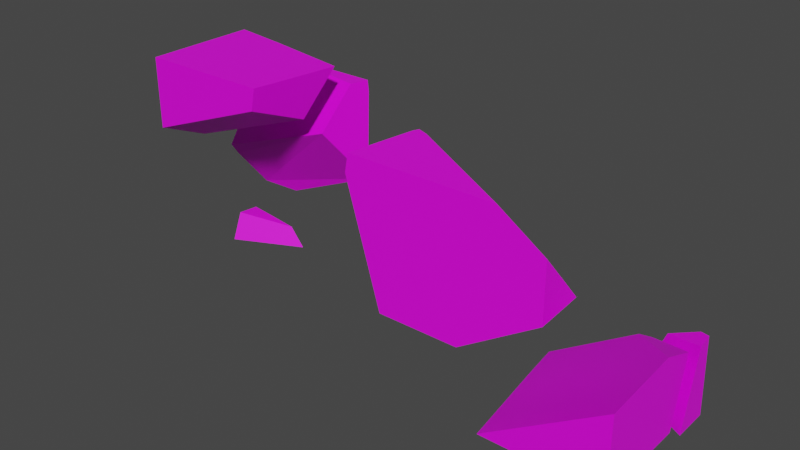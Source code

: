# Source: Shattered_Brick_Model.blend  (saved by Blender 2.81.16; exported with 4.5.12 LTS)
import bpy
from mathutils import Matrix  # noqa: F401  (used for matrix-valued properties, if any)

bpy.ops.wm.read_factory_settings(use_empty=True)
scene = bpy.context.scene
scene.name = 'Scene'

# ---- images (referenced by path relative to the original .blend; pixels are not part of the script)
import os
ASSET_DIR = os.environ.get("B2B_ASSET_DIR", "")  # directory of the original .blend (textures are referenced by path, not embedded)
HERE = os.path.dirname(os.path.abspath(__file__))  # packed textures are extracted next to this script under _unpacked/

def load_image(name, relpath, width, height, colorspace="sRGB"):
    """Load a texture the original file referenced (path relative to the .blend, or extracted next to this script)."""
    p = next((c for c in (os.path.join(HERE, relpath), os.path.join(ASSET_DIR, relpath)) if relpath and os.path.exists(c)), "")
    if p:
        img = bpy.data.images.load(p, check_existing=True)
        img.name = name
    else:  # same state as the original file: an image datablock whose file is absent (Cycles renders it pink)
        img = bpy.data.images.new(name, width, height)
        img.source = "FILE"
        img.filepath = "//" + (relpath or name)
    img.colorspace_settings.name = colorspace
    return img
img_normal_map = load_image('Normal Map', 'Normal Map.png', 1024, 1024, 'sRGB')

# ---- materials (node trees are filled in below, after node groups)
mat_material = bpy.data.materials.new('Material')

# ---- material node trees
mat_material.use_nodes = True; mat_material.node_tree.nodes.clear()
_N = mat_material.node_tree.nodes; _L = mat_material.node_tree.links
n0 = _N.new('ShaderNodeOutputMaterial'); n0.name = 'Material Output'; n0.location = (300, 300)
n1 = _N.new('ShaderNodeBsdfPrincipled'); n1.name = 'Principled BSDF'; n1.location = (10, 300)
n1.distribution = 'GGX'
n1.subsurface_method = 'BURLEY'
n1.inputs[3].default_value = 1.45
n1.inputs[27].default_value = (0.0, 0.0, 0.0, 1.0)
n1.inputs[28].default_value = 1.0
n2 = _N.new('ShaderNodeTexImage'); n2.name = 'Image Texture'; n2.location = (-525, 267)
n2.image = img_normal_map
_L.new(n1.outputs[0], n0.inputs[0])
_L.new(n2.outputs[0], n1.inputs[0])
n0.is_active_output = True

# ---- world
world_world = bpy.data.worlds.new('World'); scene.world = world_world
world_world.use_nodes = True; world_world.node_tree.nodes.clear()
_N = world_world.node_tree.nodes; _L = world_world.node_tree.links
n0 = _N.new('ShaderNodeOutputWorld'); n0.name = 'World Output'; n0.location = (300, 300)
n1 = _N.new('ShaderNodeBackground'); n1.name = 'Background'; n1.location = (10, 300)
n1.inputs[0].default_value = (0.05088, 0.05088, 0.05088, 1.0)
_L.new(n1.outputs[0], n0.inputs[0])
n0.is_active_output = True
world_world.color = (0.05088, 0.05088, 0.05088)
world_world.use_sun_shadow = False
world_world.sun_shadow_jitter_overblur = 0.0

# ---- meshes
me_brick__lp_cell_008 = bpy.data.meshes.new('Brick .LP_cell.008')
me_brick__lp_cell_008.from_pydata([(0.007974, 0.004183, -0.02024), (0.007974, -0.0122, -0.02024), (-0.02078, 0.004183, -0.02024), (0.003655, 0.004183, 0.01502), (-0.009038, 0.004183, 0.009085), (-0.0137, 0.004183, -0.002159), (0.007974, 0.001528, 0.01629), (0.007974, -0.004307, 0.01465), (0.007974, -0.005934, 0.007852), (0.007974, -0.0122, -0.02024), (-0.02078, 0.004183, -0.02024), (-0.009038, 0.004183, 0.009085), (0.003655, 0.004183, 0.01502), (-0.0137, 0.004183, -0.002159), (0.007974, -0.004307, 0.01465), (0.007974, 0.001528, 0.01629), (0.007974, -0.005934, 0.007852)], [], [(0, 9, 10), (16, 7, 4, 13), (13, 2, 1, 16), (10, 5, 11, 12, 0), (12, 15, 14, 8, 9, 0), (3, 4, 7, 6)])
_k = set([(1, 2), (1, 16), (2, 13), (3, 4), (3, 6), (4, 13), (5, 10), (5, 11), (6, 7), (7, 16), (8, 9), (8, 14), (9, 10), (11, 12), (12, 15), (14, 15)])
me_brick__lp_cell_008.attributes.new('sharp_edge', 'BOOLEAN', 'EDGE').data.foreach_set('value', [ (min(e.vertices), max(e.vertices)) in _k for e in me_brick__lp_cell_008.edges])
_uv = me_brick__lp_cell_008.uv_layers.new(name='UVMap')
_uv.uv.foreach_set('vector', [0.9864, 0.3581, 0.9864, 0.4246, 0.8698, 0.3581, 0.2959, 0.2959, 0.5838, 0.0, 0.7811, 0.0, 0.4233, 0.4233, 0.4233, 0.0, 0.6117, 0.1471, 0.5744, 0.2789, 0.2959, 0.0, 0.8698, 0.273, 0.8985, 0.3463, 0.9174, 0.3919, 0.9864, 0.4237, 0.9864, 0.273, 0.4237, 0.3581, 0.4211, 0.3689, 0.4144, 0.3926, 0.3869, 0.3991, 0.273, 0.4246, 0.273, 0.3581, 1.0, 0.4006, 0.2189, 0.0, 0.4162, 0.0, 1.0, 0.3689])
me_brick__lp_cell_008.materials.append(mat_material)
me_brick__lp_cell_008.use_remesh_fix_poles = True
me_brick__lp_cell_008.use_remesh_preserve_attributes = False
me_brick__lp_cell_008.use_mirror_vertex_groups = False
me_brick__lp_cell_008.update()
me_brick__lp_cell_000 = bpy.data.meshes.new('Brick .LP_cell.000')
me_brick__lp_cell_000.from_pydata([(-0.009799, 0.003663, -0.006255), (0.002653, 0.003663, 0.004133), (0.01465, 0.003663, 0.002531), (-0.009799, 0.003663, 0.00561), (0.02189, 0.003663, -0.006255), (-0.009799, -0.006609, 0.00649), (-0.009798, -0.01171, -0.006255), (0.002653, 0.003663, 0.004133), (0.01465, 0.003663, 0.002531), (-0.009799, 0.003663, 0.00561), (0.02189, 0.003663, -0.006255), (-0.009798, -0.01171, -0.006255), (-0.009799, -0.006609, 0.00649)], [], [(0, 11, 12, 9), (0, 9, 7, 8, 10), (1, 3, 5), (10, 11, 0), (5, 6, 4, 2), (2, 1, 5)])
_k = set([(1, 2), (1, 3), (2, 4), (3, 5), (4, 6), (5, 6), (7, 8), (7, 9), (8, 10), (9, 12), (10, 11), (11, 12)])
me_brick__lp_cell_000.attributes.new('sharp_edge', 'BOOLEAN', 'EDGE').data.foreach_set('value', [ (min(e.vertices), max(e.vertices)) in _k for e in me_brick__lp_cell_000.edges])
_uv = me_brick__lp_cell_000.uv_layers.new(name='UVMap')
_uv.uv.foreach_set('vector', [0.273, 0.3581, 0.273, 0.4204, 0.3236, 0.3834, 0.3211, 0.3581, 0.01364, 0.273, 0.01364, 0.3211, 0.0641, 0.3151, 0.1127, 0.3086, 0.1421, 0.273, 0.6126, 0.6126, 0.6899, 0.6131, 0.6895, 0.6895, 0.1421, 0.3581, 0.01364, 0.4204, 0.01364, 0.3581, 0.678, 0.0, 0.6782, 0.1795, 0.4751, 0.1072, 0.5214, 0.0, 0.5214, 0.5214, 1.0, 0.6126, 0.678, 0.678])
me_brick__lp_cell_000.materials.append(mat_material)
me_brick__lp_cell_000.use_remesh_fix_poles = True
me_brick__lp_cell_000.use_remesh_preserve_attributes = False
me_brick__lp_cell_000.use_mirror_vertex_groups = False
me_brick__lp_cell_000.update()
me_brick__lp_cell_002 = bpy.data.meshes.new('Brick .LP_cell.002')
me_brick__lp_cell_002.from_pydata([(-0.0624, -0.004372, 0.02325), (0.02468, -0.01132, -0.05845), (0.01868, 0.02906, -0.05845), (-0.03952, 0.02906, -0.05845), (0.06036, 0.02906, -0.03156), (-0.04093, 0.02906, 0.03813), (-0.04889, 0.02906, 0.04292), (-0.04922, 0.02906, 0.03538), (0.04862, 0.02906, -0.03916), (-0.04541, 0.02906, -0.03873), (-0.05091, 0.02906, -0.01203), (-0.05114, 0.02906, -0.0193), (-0.04313, 0.01671, 0.05355), (-0.05399, 0.01484, 0.05355), (-0.05202, 0.02003, 0.05355), (0.02898, -0.04094, -0.05845), (-0.03636, -0.04094, -0.05845), (0.05607, -0.04094, 0.05355), (-0.06255, -0.04094, 0.05355), (-0.06526, -0.04094, 0.03848), (0.09287, -0.04094, 0.02935), (0.09287, -0.04094, -0.01711), (0.09287, -0.018, 0.003384), (0.09287, -0.003263, -0.01353), (0.09287, -0.01859, -0.01501), (0.02898, -0.04094, -0.05845), (0.02468, -0.01132, -0.05845), (0.01868, 0.02906, -0.05845), (-0.04313, 0.01671, 0.05355), (-0.05202, 0.02003, 0.05355), (0.04862, 0.02906, -0.03916), (0.06036, 0.02906, -0.03156), (-0.04093, 0.02906, 0.03813), (-0.04889, 0.02906, 0.04292), (-0.04922, 0.02906, 0.03538), (-0.03952, 0.02906, -0.05845), (-0.04541, 0.02906, -0.03873), (-0.05091, 0.02906, -0.01203), (-0.05114, 0.02906, -0.0193), (0.05607, -0.04094, 0.05355), (-0.05399, 0.01484, 0.05355), (-0.03636, -0.04094, -0.05845), (-0.06255, -0.04094, 0.05355), (0.09287, -0.04094, 0.02935), (-0.06526, -0.04094, 0.03848), (0.09287, -0.04094, -0.01711), (0.09287, -0.018, 0.003384), (0.09287, -0.003263, -0.01353), (0.09287, -0.01859, -0.01501)], [], [(35, 36, 11, 10, 34, 33, 32, 31, 30, 27), (42, 19, 16, 25, 45, 43, 39), (39, 28, 29, 13, 42), (45, 48, 47, 46, 43), (44, 0, 9, 3, 41), (44, 18, 40, 0), (37, 38, 0), (6, 7, 14), (40, 14, 7, 37, 0), (23, 24, 4), (22, 23, 4), (14, 12, 5, 6), (27, 26, 25, 16, 35), (8, 4, 24, 21, 15, 1), (38, 9, 0), (1, 2, 8), (17, 20, 22, 4, 5, 12)])
_k = set([(1, 2), (1, 15), (2, 8), (3, 9), (3, 41), (4, 5), (4, 8), (5, 6), (6, 7), (7, 37), (9, 38), (10, 11), (10, 34), (11, 36), (12, 14), (12, 17), (13, 29), (13, 42), (14, 40), (15, 21), (16, 19), (16, 35), (17, 20), (18, 40), (18, 44), (19, 42), (20, 22), (21, 24), (22, 23), (23, 24), (25, 26), (25, 45), (26, 27), (27, 30), (28, 29), (28, 39), (30, 31), (31, 32), (32, 33), (33, 34), (35, 36), (37, 38), (39, 43), (41, 44), (43, 46), (45, 48), (46, 47), (47, 48)])
me_brick__lp_cell_002.attributes.new('sharp_edge', 'BOOLEAN', 'EDGE').data.foreach_set('value', [ (min(e.vertices), max(e.vertices)) in _k for e in me_brick__lp_cell_002.edges])
_uv = me_brick__lp_cell_002.uv_layers.new(name='UVMap')
_uv.uv.foreach_set('vector', [0.4498, 0.273, 0.4259, 0.3529, 0.4027, 0.4317, 0.4036, 0.4612, 0.4105, 0.6533, 0.4118, 0.6839, 0.4441, 0.6645, 0.8546, 0.382, 0.807, 0.3512, 0.6857, 0.273, 0.3565, 0.727, 0.3454, 0.6659, 0.4626, 0.273, 0.7274, 0.273, 0.9864, 0.4406, 0.9864, 0.6289, 0.8372, 0.727, 0.8372, 0.6419, 0.4352, 0.4082, 0.3991, 0.3947, 0.3911, 0.4158, 0.3565, 0.6419, 0.4406, 0.6419, 0.4491, 0.5513, 0.4551, 0.4891, 0.5236, 0.5489, 0.6289, 0.6419, 0.5791, 0.0, 0.0, 0.0, 0.5552, 0.0, 0.7266, 0.07019, 0.6926, 0.5323, 1.0, 0.4209, 0.6581, 0.5079, 0.1314, 0.0, 1.0, 0.0, 0.5969, 0.5969, 1.0, 0.5013, 1.0, 1.0, 1.0, 0.1858, 0.8141, 0.0, 1.0, 0.05596, 0.1314, 0.1314, 0.03744, 0.0, 0.1859, 0.0, 1.0, 0.5969, 1.0, 1.0, 0.5608, 0.5608, 1.0, 0.5615, 0.9027, 0.9027, 0.5645, 0.5645, 1.0, 0.5608, 0.9288, 0.9288, 0.05596, 0.05596, 1.0, 0.3925, 1.0, 0.5137, 0.1858, 0.1858, 0.6857, 0.3581, 0.71, 0.5218, 0.7274, 0.6419, 0.4626, 0.6419, 0.4498, 0.3581, 0.07108, 0.07108, 0.07099, 0.0, 0.4385, 0.0, 0.6111, 0.09236, 0.6116, 0.4793, 0.3829, 0.3829, 0.5013, 0.5013, 1.0, 0.4448, 1.0, 1.0, 1.0, 0.3829, 0.6891, 0.1133, 1.0, 0.07108, 0.6415, 0.1991, 0.8922, 0.3304, 1.0, 0.5645, 1.0, 0.9288, 0.4863, 0.0, 0.6075, 0.0])
me_brick__lp_cell_002.materials.append(mat_material)
me_brick__lp_cell_002.use_remesh_fix_poles = True
me_brick__lp_cell_002.use_remesh_preserve_attributes = False
me_brick__lp_cell_002.use_mirror_vertex_groups = False
me_brick__lp_cell_002.update()
me_brick__lp_cell_003 = bpy.data.meshes.new('Brick .LP_cell.003')
me_brick__lp_cell_003.from_pydata([(0.0372, -0.02402, 0.01283), (0.04878, 0.008244, 0.04341), (0.04963, 0.008244, 0.03573), (-0.02978, 0.008244, 0.04341), (-0.04622, 0.008244, 0.03925), (0.04808, 0.008244, -0.02107), (0.04862, 0.008244, -0.004663), (0.0476, 0.008244, -0.0276), (-0.04622, 0.008244, -0.05502), (-0.03396, 0.008244, -0.05649), (-0.02221, 0.008244, -0.05766), (-0.04622, -0.02919, -0.0155), (-0.04622, -0.01089, 0.01135), (-0.04622, 0.002063, -0.0544), (-0.04622, -0.0235, -0.02382), (0.04773, 0.002536, 0.04341), (-0.00963, 0.004751, 0.04341), (0.04526, -0.00419, 0.04341), (0.04878, 0.008244, 0.04341), (0.04963, 0.008244, 0.03573), (-0.02978, 0.008244, 0.04341), (-0.04622, 0.008244, 0.03925), (0.04862, 0.008244, -0.004663), (0.04808, 0.008244, -0.02107), (0.0476, 0.008244, -0.0276), (-0.04622, 0.008244, -0.05502), (-0.03396, 0.008244, -0.05649), (-0.02221, 0.008244, -0.05766), (-0.04622, -0.01089, 0.01135), (-0.04622, -0.02919, -0.0155), (-0.04622, -0.0235, -0.02382), (-0.04622, 0.002063, -0.0544), (0.04773, 0.002536, 0.04341), (-0.00963, 0.004751, 0.04341), (0.04526, -0.00419, 0.04341)], [], [(0, 23, 22), (0, 24, 23), (3, 33, 34, 32, 1), (16, 20, 21, 28), (31, 25, 26), (17, 16, 28, 29, 0), (15, 17, 0, 22, 19), (19, 18, 15), (26, 27, 31), (30, 31, 27, 24, 0), (8, 13, 14, 11, 12, 4), (29, 30, 0), (1, 2, 6, 5, 7, 10, 9, 8, 4, 3)])
_k = set([(1, 2), (1, 32), (2, 6), (3, 4), (3, 33), (4, 12), (5, 6), (5, 7), (7, 10), (8, 9), (8, 13), (9, 10), (11, 12), (11, 14), (13, 14), (15, 17), (15, 18), (16, 17), (16, 20), (18, 19), (19, 22), (20, 21), (21, 28), (22, 23), (23, 24), (24, 27), (25, 26), (25, 31), (26, 27), (28, 29), (29, 30), (30, 31), (32, 34), (33, 34)])
me_brick__lp_cell_003.attributes.new('sharp_edge', 'BOOLEAN', 'EDGE').data.foreach_set('value', [ (min(e.vertices), max(e.vertices)) in _k for e in me_brick__lp_cell_003.edges])
_uv = me_brick__lp_cell_003.uv_layers.new(name='UVMap')
_uv.uv.foreach_set('vector', [0.0, 0.0, 0.3931, 0.0, 0.3909, 0.3909, 0.0, 0.0, 0.4848, 0.0, 0.3931, 0.3931, 0.08028, 0.3581, 0.1619, 0.3723, 0.3844, 0.4085, 0.3944, 0.3813, 0.3987, 0.3581, 0.6045, 0.0, 0.6044, 0.141, 0.5713, 0.2229, 0.3491, 0.0, 0.3108, 0.3108, 0.3865, 0.3108, 0.3869, 0.3869, 0.6189, 0.6189, 0.3955, 0.0, 0.6509, 0.0, 1.0, 0.3749, 1.0, 1.0, 0.06028, 0.06028, 0.1365, 0.0, 1.0, 0.0, 1.0, 0.3909, 0.1561, 0.1561, 1.0, 0.1561, 0.9384, 0.09531, 1.0, 0.06028, 1.0, 0.3869, 0.5218, 0.0, 1.0, 0.3108, 0.3752, 0.3752, 0.3233, 0.0, 0.4782, 0.0, 1.0, 0.5152, 1.0, 1.0, 0.328, 0.3581, 0.3329, 0.3994, 0.4545, 0.4868, 0.4882, 0.5098, 0.597, 0.4357, 0.7101, 0.3581, 0.3749, 0.3749, 1.0, 0.3752, 1.0, 1.0, 0.3987, 0.727, 0.4021, 0.6958, 0.398, 0.5321, 0.3958, 0.4656, 0.3939, 0.4391, 0.111, 0.3173, 0.06334, 0.322, 0.01364, 0.328, 0.01364, 0.7101, 0.08028, 0.727])
me_brick__lp_cell_003.materials.append(mat_material)
me_brick__lp_cell_003.use_remesh_fix_poles = True
me_brick__lp_cell_003.use_remesh_preserve_attributes = False
me_brick__lp_cell_003.use_mirror_vertex_groups = False
me_brick__lp_cell_003.update()
me_brick__lp_cell_004 = bpy.data.meshes.new('Brick .LP_cell.004')
me_brick__lp_cell_004.from_pydata([(-0.04557, 0.04119, 0.01445), (-0.04557, -0.02881, 0.01445), (0.03668, 0.007927, -0.01454), (-0.04557, 0.002542, -0.04334), (-0.04557, -0.02881, -0.02948), (0.03669, -0.02881, 0.01445), (0.03388, -0.02881, 0.0006339), (-0.01159, 0.03613, 0.01445), (0.04154, 0.001405, 0.01445), (0.0451, 0.02606, 0.01445), (-0.04557, -0.02881, -0.02948), (-0.04557, 0.002542, -0.04334), (0.03669, -0.02881, 0.01445), (0.03388, -0.02881, 0.0006339), (0.04154, 0.001405, 0.01445), (0.0451, 0.02606, 0.01445), (-0.04557, 0.04119, 0.01445), (-0.01159, 0.03613, 0.01445)], [], [(16, 1, 12, 14, 9, 7), (1, 10, 13, 12), (2, 8, 5, 6), (2, 17, 15), (2, 11, 0, 17), (2, 15, 8), (16, 3, 10, 1), (6, 4, 11, 2)])
_k = set([(0, 11), (0, 17), (3, 10), (3, 16), (4, 6), (4, 11), (5, 6), (5, 8), (7, 9), (7, 16), (8, 15), (9, 14), (10, 13), (12, 13), (12, 14), (15, 17)])
me_brick__lp_cell_004.attributes.new('sharp_edge', 'BOOLEAN', 'EDGE').data.foreach_set('value', [ (min(e.vertices), max(e.vertices)) in _k for e in me_brick__lp_cell_004.edges])
_uv = me_brick__lp_cell_004.uv_layers.new(name='UVMap')
_uv.uv.foreach_set('vector', [0.01364, 0.3581, 0.01364, 0.6419, 0.3471, 0.6419, 0.3667, 0.5194, 0.3631, 0.4161, 0.1514, 0.3787, 0.01364, 0.727, 0.01364, 0.5489, 0.3357, 0.671, 0.3471, 0.727, 0.0, 0.0, 0.3676, 0.0, 0.5774, 0.3843, 0.4238, 0.4238, 0.0, 0.0, 0.3662, 0.0, 0.3656, 0.3656, 0.0, 0.0, 0.6234, 0.0, 0.587, 0.4475, 0.3662, 0.3662, 0.0, 0.0, 0.802, 0.0, 0.3676, 0.3676, 0.722, 0.3581, 0.4927, 0.5148, 0.5489, 0.6419, 0.727, 0.6419, 1.0, 0.4238, 0.3948, 0.3635, 0.3766, 0.0, 1.0, 0.0])
me_brick__lp_cell_004.materials.append(mat_material)
me_brick__lp_cell_004.use_remesh_fix_poles = True
me_brick__lp_cell_004.use_remesh_preserve_attributes = False
me_brick__lp_cell_004.use_mirror_vertex_groups = False
me_brick__lp_cell_004.update()
me_brick__lp_cell_005 = bpy.data.meshes.new('Brick .LP_cell.005')
me_brick__lp_cell_005.from_pydata([(0.02413, -0.04306, -0.01812), (-0.04659, 0.02694, -0.01812), (-0.04556, 0.01919, -0.01812), (-0.04376, 0.006245, -0.01812), (0.02413, 0.008103, -0.01812), (-0.008763, 0.02694, -0.01812), (-0.003303, 0.02694, 0.009348), (0.002668, 0.02694, 0.01018), (-0.002367, 0.02694, -0.002316), (-0.03625, -0.04306, -0.01812), (0.02413, -0.04306, 0.02074), (0.01504, -0.04306, 0.01495), (0.02413, -0.002348, 0.02426), (0.02413, -0.02455, 0.02237), (0.02413, 0.01628, 0.01721), (0.02413, 0.01464, 0.01011), (-0.04659, 0.02694, -0.01812), (-0.04556, 0.01919, -0.01812), (-0.04376, 0.006245, -0.01812), (0.02413, 0.008103, -0.01812), (-0.008763, 0.02694, -0.01812), (-0.03625, -0.04306, -0.01812), (0.002668, 0.02694, 0.01018), (-0.003303, 0.02694, 0.009348), (-0.002367, 0.02694, -0.002316), (0.02413, -0.04306, 0.02074), (0.01504, -0.04306, 0.01495), (0.02413, -0.002348, 0.02426), (0.02413, -0.02455, 0.02237), (0.02413, 0.01464, 0.01011), (0.02413, 0.01628, 0.01721)], [], [(27, 30, 22, 23), (18, 21, 11), (25, 26, 9, 0), (28, 27, 23, 16, 17), (29, 4, 20, 8), (19, 15, 14, 12, 13, 25, 0), (11, 10, 28, 17, 18), (5, 19, 0, 9, 3, 2, 1), (1, 6, 7, 24, 5), (8, 22, 30, 29)])
_k = set([(1, 2), (1, 6), (2, 3), (3, 9), (4, 20), (4, 29), (5, 19), (5, 24), (6, 7), (7, 24), (8, 20), (8, 22), (9, 26), (10, 11), (10, 28), (11, 21), (12, 13), (12, 14), (13, 25), (14, 15), (15, 19), (16, 17), (16, 23), (17, 18), (18, 21), (22, 23), (25, 26), (27, 28), (27, 30), (29, 30)])
me_brick__lp_cell_005.attributes.new('sharp_edge', 'BOOLEAN', 'EDGE').data.foreach_set('value', [ (min(e.vertices), max(e.vertices)) in _k for e in me_brick__lp_cell_005.edges])
_uv = me_brick__lp_cell_005.uv_layers.new(name='UVMap')
_uv.uv.foreach_set('vector', [0.6074, 0.6074, 1.0, 0.6063, 1.0, 0.8653, 0.9375, 0.9375, 1.0, 0.6777, 0.6881, 0.3398, 1.0, 0.3397, 0.9864, 0.4305, 0.9495, 0.4071, 0.7416, 0.273, 0.9864, 0.273, 0.2893, 0.2893, 0.6074, 0.0, 0.9375, 0.0, 0.7964, 0.6023, 0.6888, 0.6888, 0.2954, 0.2954, 0.5726, 0.2945, 0.6145, 0.4883, 0.4511, 0.4511, 0.273, 0.4345, 0.3875, 0.408, 0.4162, 0.4013, 0.4448, 0.4768, 0.4372, 0.5668, 0.4305, 0.6419, 0.273, 0.6419, 0.3397, 0.3397, 0.4952, 0.288, 1.0, 0.2893, 1.0, 0.6888, 0.6777, 0.6777, 0.8531, 0.3581, 0.9864, 0.4345, 0.9864, 0.6419, 0.7416, 0.6419, 0.7112, 0.442, 0.7039, 0.3895, 0.6997, 0.3581, 0.6997, 0.273, 0.8752, 0.3844, 0.8994, 0.3878, 0.879, 0.3371, 0.8531, 0.273, 1.0, 0.4511, 0.1347, 0.0, 0.3937, 0.0, 1.0, 0.2954])
me_brick__lp_cell_005.materials.append(mat_material)
me_brick__lp_cell_005.use_remesh_fix_poles = True
me_brick__lp_cell_005.use_remesh_preserve_attributes = False
me_brick__lp_cell_005.use_mirror_vertex_groups = False
me_brick__lp_cell_005.update()

# ---- objects
ob_brick__lp_cell = bpy.data.objects.new('Brick .LP_cell', me_brick__lp_cell_008)
ob_brick__lp_cell_001 = bpy.data.objects.new('Brick .LP_cell.001', me_brick__lp_cell_000)
ob_brick__lp_cell_003 = bpy.data.objects.new('Brick .LP_cell.003', me_brick__lp_cell_002)
ob_brick__lp_cell_004 = bpy.data.objects.new('Brick .LP_cell.004', me_brick__lp_cell_003)
ob_brick__lp_cell_005 = bpy.data.objects.new('Brick .LP_cell.005', me_brick__lp_cell_004)
ob_brick__lp_cell_006 = bpy.data.objects.new('Brick .LP_cell.006', me_brick__lp_cell_005)

# ---- transforms, parenting, visibility, modifiers, constraints
ob_brick__lp_cell.location = (-0.007974, -0.004183, 0.02024)
ob_brick__lp_cell.lineart.crease_threshold = 0.0
ob_brick__lp_cell_001.location = (-0.2302, -0.003663, 0.006255)
ob_brick__lp_cell_001.lineart.crease_threshold = 0.0
ob_brick__lp_cell_003.location = (-0.09287, -0.02906, 0.05845)
ob_brick__lp_cell_003.scale = (0.5755, 0.5755, 0.5755)
ob_brick__lp_cell_003.lineart.crease_threshold = 0.0
ob_brick__lp_cell_004.location = (-0.1938, -0.008244, 0.06859)
ob_brick__lp_cell_004.scale = (0.6437, 0.6437, 0.6437)
ob_brick__lp_cell_004.lineart.crease_threshold = 0.0
ob_brick__lp_cell_005.location = (-0.1944, -0.04119, 0.09755)
ob_brick__lp_cell_005.scale = (0.7083, 0.7083, 0.7083)
ob_brick__lp_cell_005.lineart.crease_threshold = 0.0
ob_brick__lp_cell_006.location = (-0.02413, -0.02694, 0.01812)
ob_brick__lp_cell_006.scale = (0.8912, 0.8912, 0.8912)
ob_brick__lp_cell_006.lineart.crease_threshold = 0.0

# ---- collection membership
scene.collection.objects.link(ob_brick__lp_cell)
scene.collection.objects.link(ob_brick__lp_cell_001)
scene.collection.objects.link(ob_brick__lp_cell_003)
scene.collection.objects.link(ob_brick__lp_cell_004)
scene.collection.objects.link(ob_brick__lp_cell_005)
scene.collection.objects.link(ob_brick__lp_cell_006)

# ---- scene / render settings (as saved in the file)
scene.frame_start = 1; scene.frame_end = 250; scene.frame_set(216)
scene.render.engine = 'CYCLES'
scene.cycles.use_denoising = False
scene.cycles.samples = 128
scene.cycles.sampling_pattern = 'TABULATED_SOBOL'
scene.cycles.use_adaptive_sampling = False
scene.cycles.use_light_tree = False
scene.cycles.bake_type = 'NORMAL'
scene.view_settings.view_transform = 'Filmic'
bpy.context.view_layer.update()

# ---- added for rendering (the .blend has no active camera and no usable light): camera, sun
cam_auto = bpy.data.cameras.new('AutoCamera')
cam_auto.lens = 50.0
cam_auto.sensor_width = 36.0
cam_auto.clip_end = 1000.0
ob_auto_camera = bpy.data.objects.new('AutoCamera', cam_auto)
scene.collection.objects.link(ob_auto_camera)
ob_auto_camera.location = (0.130808, -0.333627, 0.254538)
ob_auto_camera.rotation_euler = (1.09748, -7.21219e-08, 0.694738)
scene.camera = ob_auto_camera
light_auto_sun = bpy.data.lights.new('AutoSun', 'SUN')
light_auto_sun.energy = 3.0
light_auto_sun.angle = 0.0523599
ob_auto_sun = bpy.data.objects.new('AutoSun', light_auto_sun)
scene.collection.objects.link(ob_auto_sun)
ob_auto_sun.rotation_euler = (0.872665, 0.174533, 0.523599)
bpy.context.view_layer.update()
